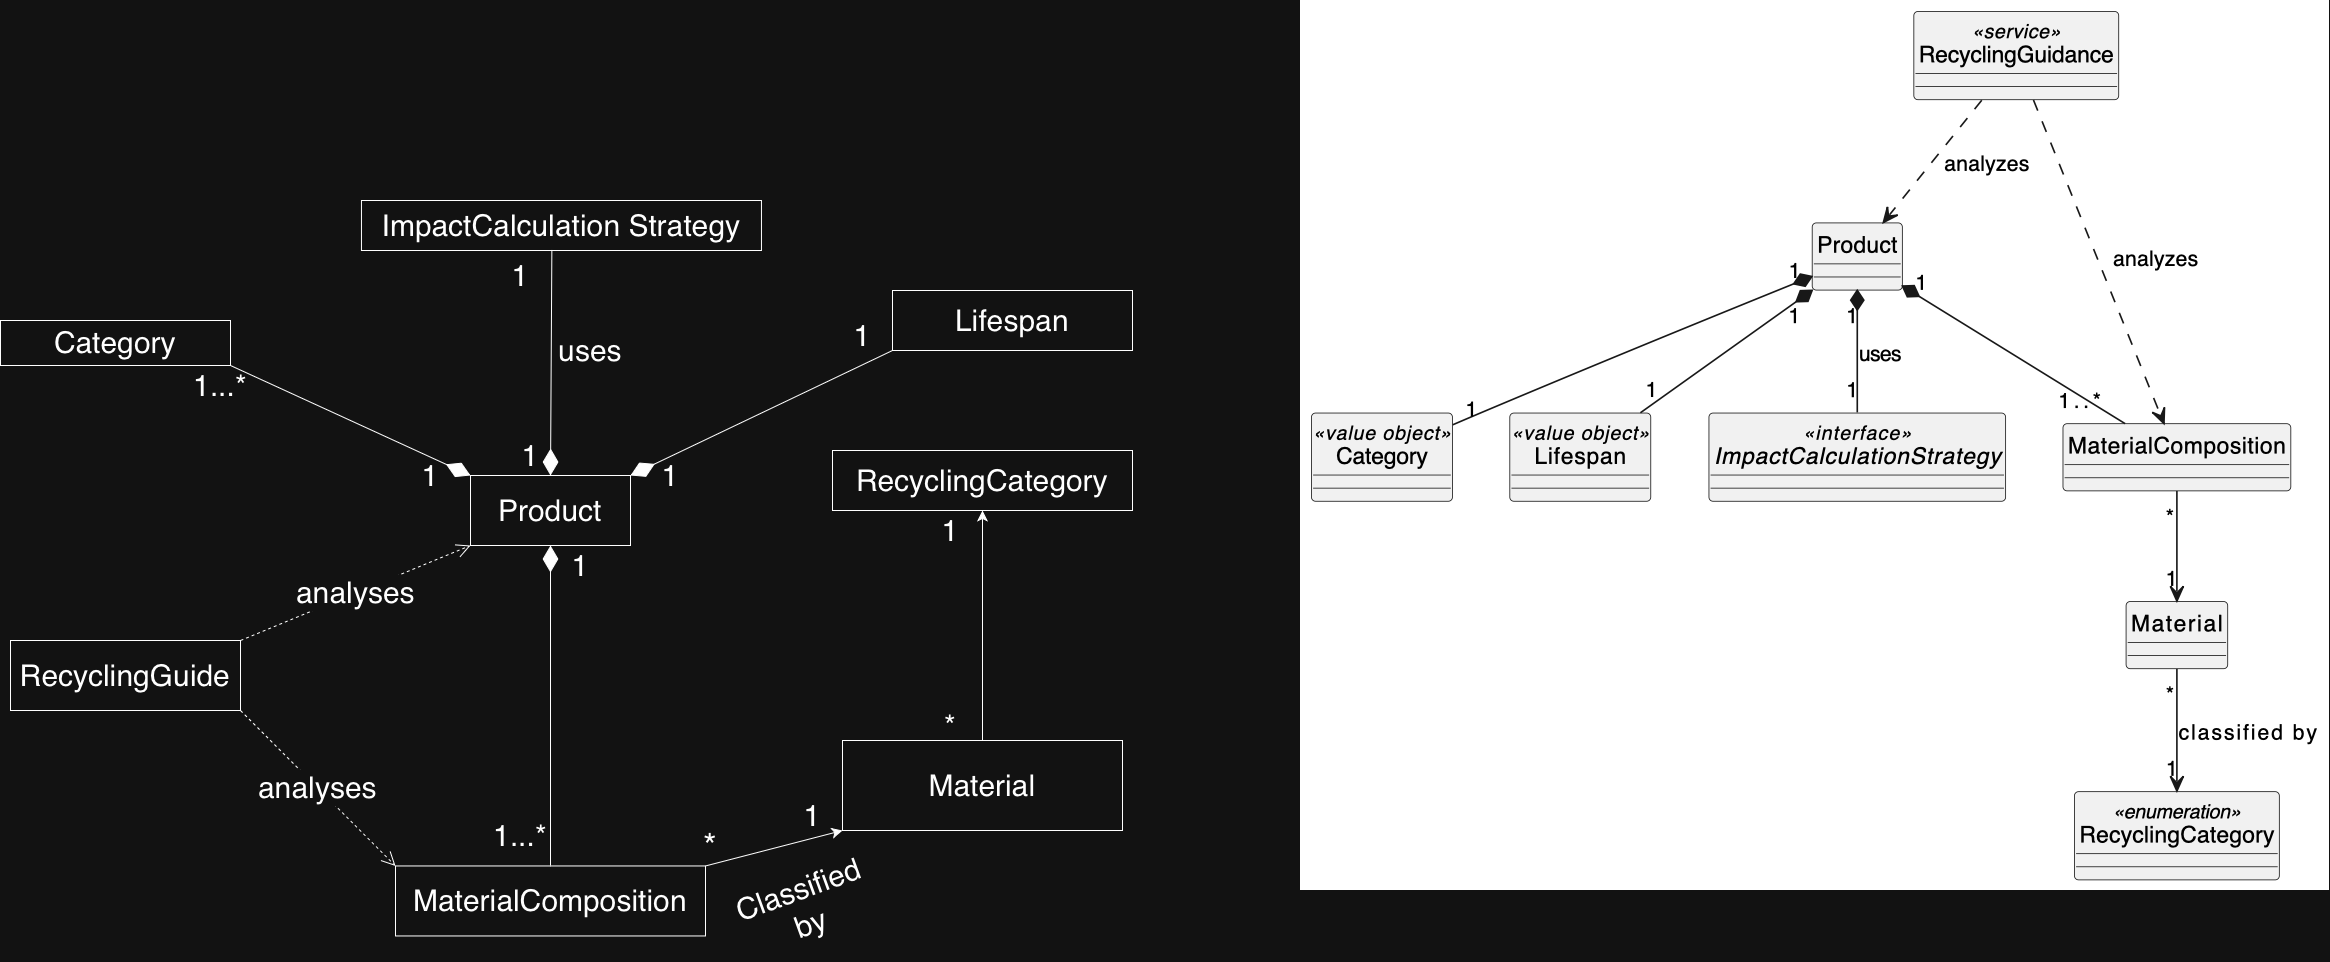

The diagram above was exported from draw.io. Its source (the exported page's mxGraphModel, read from the mxfile embedded in the PNG):
<mxGraphModel dx="1395" dy="1099" grid="1" gridSize="10" guides="1" tooltips="1" connect="1" arrows="1" fold="1" page="1" pageScale="1" pageWidth="827" pageHeight="1169" math="0" shadow="0">
  <root>
    <mxCell id="0" />
    <mxCell id="1" parent="0" />
    <mxCell id="hrVzLqtqWFJ5ys74Q1t1-2" parent="1" style="whiteSpace=wrap;html=1;align=center;" value="&lt;font style=&quot;font-size: 30px;&quot;&gt;Product&lt;/font&gt;" vertex="1">
      <mxGeometry height="70" width="160" x="470" y="585" as="geometry" />
    </mxCell>
    <mxCell id="hrVzLqtqWFJ5ys74Q1t1-4" parent="1" style="whiteSpace=wrap;html=1;align=center;" value="&lt;font style=&quot;font-size: 30px;&quot;&gt;Lifespan&lt;/font&gt;" vertex="1">
      <mxGeometry height="60" width="240" x="892" y="400" as="geometry" />
    </mxCell>
    <mxCell id="hrVzLqtqWFJ5ys74Q1t1-32" edge="1" parent="1" source="hrVzLqtqWFJ5ys74Q1t1-5" style="edgeStyle=none;curved=1;rounded=0;orthogonalLoop=1;jettySize=auto;html=1;exitX=1;exitY=0;exitDx=0;exitDy=0;entryX=0;entryY=1;entryDx=0;entryDy=0;fontSize=12;startSize=8;endSize=8;" target="hrVzLqtqWFJ5ys74Q1t1-24">
      <mxGeometry relative="1" as="geometry" />
    </mxCell>
    <mxCell id="hrVzLqtqWFJ5ys74Q1t1-5" parent="1" style="whiteSpace=wrap;html=1;align=center;" value="&lt;font style=&quot;font-size: 30px;&quot;&gt;MaterialComposition&lt;/font&gt;" vertex="1">
      <mxGeometry height="70" width="310" x="395" y="975.46" as="geometry" />
    </mxCell>
    <mxCell id="hrVzLqtqWFJ5ys74Q1t1-6" parent="1" style="whiteSpace=wrap;html=1;align=center;" value="&lt;font style=&quot;font-size: 30px;&quot;&gt;Category&lt;/font&gt;" vertex="1">
      <mxGeometry height="45" width="230" y="430" as="geometry" />
    </mxCell>
    <mxCell id="hrVzLqtqWFJ5ys74Q1t1-7" parent="1" style="whiteSpace=wrap;html=1;align=center;" value="&lt;font style=&quot;font-size: 30px;&quot;&gt;ImpactCalculation Strategy&lt;/font&gt;" vertex="1">
      <mxGeometry height="50" width="400" x="360.96" y="310" as="geometry" />
    </mxCell>
    <mxCell id="hrVzLqtqWFJ5ys74Q1t1-8" parent="1" style="whiteSpace=wrap;html=1;align=center;" value="&lt;font style=&quot;font-size: 30px;&quot;&gt;RecyclingGuide&lt;/font&gt;" vertex="1">
      <mxGeometry height="70" width="230" x="10" y="750" as="geometry" />
    </mxCell>
    <mxCell id="hrVzLqtqWFJ5ys74Q1t1-18" parent="1" style="text;html=1;whiteSpace=wrap;strokeColor=none;fillColor=none;align=center;verticalAlign=middle;rounded=0;fontSize=16;" value="&lt;font style=&quot;font-size: 30px;&quot;&gt;uses&lt;/font&gt;&lt;div&gt;&lt;br&gt;&lt;/div&gt;" vertex="1">
      <mxGeometry height="40" width="130" x="525" y="450" as="geometry" />
    </mxCell>
    <UserObject label="" plantUmlData="{&quot;data&quot;:&quot;@startuml\nskinparam style strictuml\nskinparam monochrome false\nskinparam packageStyle rectangle\n\nclass RecyclingGuidance &lt;&lt;service&gt;&gt; {\n}\n\nclass Product {\n}\n\nclass Category &lt;&lt;value object&gt;&gt; {\n}\n\nclass Lifespan &lt;&lt;value object&gt;&gt; {\n}\n\ninterface ImpactCalculationStrategy &lt;&lt;interface&gt;&gt; {\n}\n\nclass MaterialComposition {\n}\n\nclass Material {\n}\n\nenum RecyclingCategory &lt;&lt;enumeration&gt;&gt; {\n}\n\n' Relationships and Multiplicities\nRecyclingGuidance ..&gt; Product : analyzes\nRecyclingGuidance ..&gt; MaterialComposition : analyzes\n\nProduct \&quot;1\&quot; *-- \&quot;1\&quot; Category\nProduct \&quot;1\&quot; *-- \&quot;1\&quot; Lifespan\nProduct \&quot;1\&quot; *-- \&quot;1\&quot; ImpactCalculationStrategy : uses\nProduct \&quot;1\&quot; *-- \&quot;1..*\&quot; MaterialComposition\n\nMaterialComposition \&quot;*\&quot; --&gt; \&quot;1\&quot; Material\nMaterial \&quot;*\&quot; --&gt; \&quot;1\&quot; RecyclingCategory : classified by\n\n@enduml&quot;,&quot;format&quot;:&quot;svg&quot;}" id="hrVzLqtqWFJ5ys74Q1t1-22">
      <mxCell parent="1" style="shape=image;noLabel=1;verticalAlign=top;aspect=fixed;imageAspect=0;image=data:image/svg+xml,(base64 omitted: 17076 chars);" vertex="1">
        <mxGeometry height="890" width="1029.33" x="1300" y="110" as="geometry" />
      </mxCell>
    </UserObject>
    <mxCell id="hrVzLqtqWFJ5ys74Q1t1-33" edge="1" parent="1" source="hrVzLqtqWFJ5ys74Q1t1-24" style="edgeStyle=none;curved=1;rounded=0;orthogonalLoop=1;jettySize=auto;html=1;entryX=0.5;entryY=1;entryDx=0;entryDy=0;fontSize=12;startSize=8;endSize=8;" target="hrVzLqtqWFJ5ys74Q1t1-25">
      <mxGeometry relative="1" as="geometry" />
    </mxCell>
    <mxCell id="hrVzLqtqWFJ5ys74Q1t1-24" parent="1" style="whiteSpace=wrap;html=1;align=center;" value="&lt;font style=&quot;font-size: 30px;&quot;&gt;Material&lt;/font&gt;" vertex="1">
      <mxGeometry height="90" width="280" x="842" y="850" as="geometry" />
    </mxCell>
    <mxCell id="hrVzLqtqWFJ5ys74Q1t1-25" parent="1" style="whiteSpace=wrap;html=1;align=center;" value="&lt;font style=&quot;font-size: 30px;&quot;&gt;RecyclingCategory&lt;/font&gt;" vertex="1">
      <mxGeometry height="60" width="300" x="832" y="560" as="geometry" />
    </mxCell>
    <mxCell id="hrVzLqtqWFJ5ys74Q1t1-34" parent="1" style="text;html=1;whiteSpace=wrap;strokeColor=none;fillColor=none;align=center;verticalAlign=middle;rounded=0;fontSize=16;rotation=-20;" value="&lt;font style=&quot;font-size: 30px;&quot;&gt;Classified by&lt;/font&gt;" vertex="1">
      <mxGeometry height="11.01" width="108" x="750" y="1010" as="geometry" />
    </mxCell>
    <mxCell id="hrVzLqtqWFJ5ys74Q1t1-39" parent="1" style="text;html=1;whiteSpace=wrap;strokeColor=none;fillColor=none;align=center;verticalAlign=middle;rounded=0;fontSize=16;" value="&lt;font style=&quot;font-size: 30px;&quot;&gt;1&lt;/font&gt;" vertex="1">
      <mxGeometry height="30" width="60" x="920" y="625" as="geometry" />
    </mxCell>
    <mxCell id="hrVzLqtqWFJ5ys74Q1t1-41" parent="1" style="text;html=1;whiteSpace=wrap;strokeColor=none;fillColor=none;align=center;verticalAlign=middle;rounded=0;fontSize=16;" value="&lt;font style=&quot;font-size: 30px;&quot;&gt;*&lt;/font&gt;" vertex="1">
      <mxGeometry height="30" width="60" x="920" y="820" as="geometry" />
    </mxCell>
    <mxCell id="hrVzLqtqWFJ5ys74Q1t1-42" parent="1" style="text;html=1;whiteSpace=wrap;strokeColor=none;fillColor=none;align=center;verticalAlign=middle;rounded=0;fontSize=16;" value="&lt;font style=&quot;font-size: 30px;&quot;&gt;1&lt;/font&gt;" vertex="1">
      <mxGeometry height="30" width="60" x="782" y="910" as="geometry" />
    </mxCell>
    <mxCell id="hrVzLqtqWFJ5ys74Q1t1-43" parent="1" style="text;html=1;whiteSpace=wrap;strokeColor=none;fillColor=none;align=center;verticalAlign=middle;rounded=0;fontSize=16;" value="&lt;font style=&quot;font-size: 35px;&quot;&gt;*&lt;/font&gt;" vertex="1">
      <mxGeometry height="30" width="60" x="680" y="940" as="geometry" />
    </mxCell>
    <mxCell id="hrVzLqtqWFJ5ys74Q1t1-47" edge="1" parent="1" source="hrVzLqtqWFJ5ys74Q1t1-8" style="endArrow=open;endSize=12;dashed=1;html=1;rounded=0;fontSize=12;curved=1;exitX=1;exitY=0;exitDx=0;exitDy=0;entryX=0;entryY=1;entryDx=0;entryDy=0;" target="hrVzLqtqWFJ5ys74Q1t1-2" value="&lt;font style=&quot;font-size: 30px;&quot;&gt;analyses&lt;/font&gt;">
      <mxGeometry relative="1" width="160" as="geometry">
        <mxPoint x="1050" y="670" as="sourcePoint" />
        <mxPoint x="1210" y="670" as="targetPoint" />
      </mxGeometry>
    </mxCell>
    <mxCell id="hrVzLqtqWFJ5ys74Q1t1-48" edge="1" parent="1" source="hrVzLqtqWFJ5ys74Q1t1-8" style="endArrow=open;endSize=12;dashed=1;html=1;rounded=0;fontSize=12;curved=1;exitX=1;exitY=1;exitDx=0;exitDy=0;entryX=0;entryY=0;entryDx=0;entryDy=0;" target="hrVzLqtqWFJ5ys74Q1t1-5" value="&lt;font style=&quot;font-size: 30px;&quot;&gt;analyses&lt;/font&gt;">
      <mxGeometry relative="1" width="160" as="geometry">
        <mxPoint x="230" y="1100" as="sourcePoint" />
        <mxPoint x="470" y="920" as="targetPoint" />
      </mxGeometry>
    </mxCell>
    <mxCell id="hrVzLqtqWFJ5ys74Q1t1-49" edge="1" parent="1" source="hrVzLqtqWFJ5ys74Q1t1-5" style="endArrow=diamondThin;endFill=1;endSize=24;html=1;rounded=0;fontSize=12;curved=1;exitX=0.5;exitY=0;exitDx=0;exitDy=0;entryX=0.5;entryY=1;entryDx=0;entryDy=0;" target="hrVzLqtqWFJ5ys74Q1t1-2" value="">
      <mxGeometry relative="1" width="160" as="geometry">
        <mxPoint x="660" y="740" as="sourcePoint" />
        <mxPoint x="820" y="740" as="targetPoint" />
      </mxGeometry>
    </mxCell>
    <mxCell id="hrVzLqtqWFJ5ys74Q1t1-50" edge="1" parent="1" source="hrVzLqtqWFJ5ys74Q1t1-6" style="endArrow=diamondThin;endFill=1;endSize=24;html=1;rounded=0;fontSize=12;curved=1;exitX=1;exitY=1;exitDx=0;exitDy=0;entryX=0;entryY=0;entryDx=0;entryDy=0;" target="hrVzLqtqWFJ5ys74Q1t1-2" value="">
      <mxGeometry relative="1" width="160" as="geometry">
        <mxPoint x="320" y="795" as="sourcePoint" />
        <mxPoint x="325" y="380" as="targetPoint" />
      </mxGeometry>
    </mxCell>
    <mxCell id="hrVzLqtqWFJ5ys74Q1t1-51" edge="1" parent="1" source="hrVzLqtqWFJ5ys74Q1t1-4" style="endArrow=diamondThin;endFill=1;endSize=24;html=1;rounded=0;fontSize=12;curved=1;exitX=0;exitY=1;exitDx=0;exitDy=0;entryX=1;entryY=0;entryDx=0;entryDy=0;" target="hrVzLqtqWFJ5ys74Q1t1-2" value="">
      <mxGeometry relative="1" width="160" as="geometry">
        <mxPoint x="790" y="775" as="sourcePoint" />
        <mxPoint x="795" y="360" as="targetPoint" />
      </mxGeometry>
    </mxCell>
    <mxCell id="hrVzLqtqWFJ5ys74Q1t1-52" edge="1" parent="1" source="hrVzLqtqWFJ5ys74Q1t1-7" style="endArrow=diamondThin;endFill=1;endSize=24;html=1;rounded=0;fontSize=12;curved=1;exitX=0.476;exitY=0.985;exitDx=0;exitDy=0;exitPerimeter=0;entryX=0.5;entryY=0;entryDx=0;entryDy=0;" target="hrVzLqtqWFJ5ys74Q1t1-2" value="">
      <mxGeometry relative="1" width="160" as="geometry">
        <mxPoint x="530" y="130" as="sourcePoint" />
        <mxPoint x="510" y="470" as="targetPoint" />
      </mxGeometry>
    </mxCell>
    <mxCell id="hrVzLqtqWFJ5ys74Q1t1-53" parent="1" style="text;html=1;whiteSpace=wrap;strokeColor=none;fillColor=none;align=center;verticalAlign=middle;rounded=0;fontSize=16;" value="&lt;font style=&quot;font-size: 30px;&quot;&gt;1&lt;/font&gt;" vertex="1">
      <mxGeometry height="30" width="60" x="400" y="570" as="geometry" />
    </mxCell>
    <mxCell id="hrVzLqtqWFJ5ys74Q1t1-54" parent="1" style="text;html=1;whiteSpace=wrap;strokeColor=none;fillColor=none;align=center;verticalAlign=middle;rounded=0;fontSize=16;" value="&lt;font style=&quot;font-size: 30px;&quot;&gt;1...*&lt;/font&gt;" vertex="1">
      <mxGeometry height="30" width="60" x="190" y="480" as="geometry" />
    </mxCell>
    <mxCell id="hrVzLqtqWFJ5ys74Q1t1-57" parent="1" style="text;html=1;whiteSpace=wrap;strokeColor=none;fillColor=none;align=center;verticalAlign=middle;rounded=0;fontSize=16;" value="&lt;font style=&quot;font-size: 30px;&quot;&gt;1&lt;/font&gt;" vertex="1">
      <mxGeometry height="30" width="60" x="640" y="570" as="geometry" />
    </mxCell>
    <mxCell id="hrVzLqtqWFJ5ys74Q1t1-58" parent="1" style="text;html=1;whiteSpace=wrap;strokeColor=none;fillColor=none;align=center;verticalAlign=middle;rounded=0;fontSize=16;" value="&lt;font style=&quot;font-size: 30px;&quot;&gt;1&lt;/font&gt;" vertex="1">
      <mxGeometry height="30" width="60" x="832" y="430" as="geometry" />
    </mxCell>
    <mxCell id="hrVzLqtqWFJ5ys74Q1t1-59" parent="1" style="text;html=1;whiteSpace=wrap;strokeColor=none;fillColor=none;align=center;verticalAlign=middle;rounded=0;fontSize=16;" value="&lt;font style=&quot;font-size: 30px;&quot;&gt;1&lt;/font&gt;" vertex="1">
      <mxGeometry height="30" width="60" x="490" y="370" as="geometry" />
    </mxCell>
    <mxCell id="hrVzLqtqWFJ5ys74Q1t1-60" parent="1" style="text;html=1;whiteSpace=wrap;strokeColor=none;fillColor=none;align=center;verticalAlign=middle;rounded=0;fontSize=16;" value="&lt;font style=&quot;font-size: 30px;&quot;&gt;1&lt;/font&gt;" vertex="1">
      <mxGeometry height="30" width="60" x="500" y="550" as="geometry" />
    </mxCell>
    <mxCell id="hrVzLqtqWFJ5ys74Q1t1-62" parent="1" style="text;html=1;whiteSpace=wrap;strokeColor=none;fillColor=none;align=center;verticalAlign=middle;rounded=0;fontSize=16;" value="&lt;font style=&quot;font-size: 30px;&quot;&gt;1&lt;/font&gt;" vertex="1">
      <mxGeometry height="30" width="60" x="550" y="660" as="geometry" />
    </mxCell>
    <mxCell id="hrVzLqtqWFJ5ys74Q1t1-63" parent="1" style="text;html=1;whiteSpace=wrap;strokeColor=none;fillColor=none;align=center;verticalAlign=middle;rounded=0;fontSize=16;" value="&lt;font style=&quot;font-size: 30px;&quot;&gt;1...*&lt;/font&gt;" vertex="1">
      <mxGeometry height="30" width="60" x="490" y="930" as="geometry" />
    </mxCell>
  </root>
</mxGraphModel>